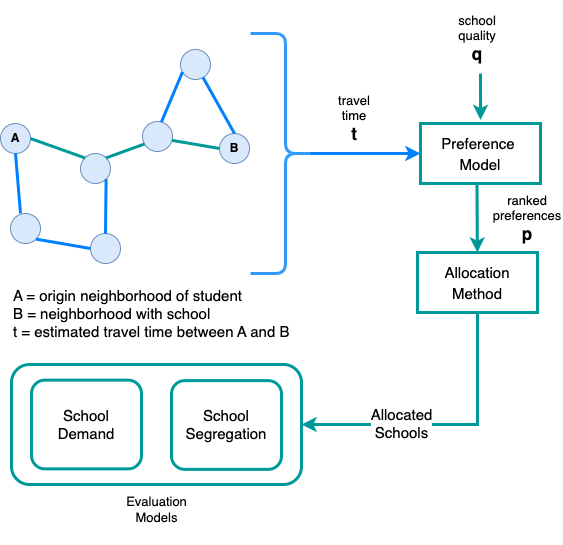

The diagram above was exported from draw.io. Its source (the exported page's mxGraphModel, read from the mxfile embedded in the PNG):
<mxGraphModel dx="946" dy="646" grid="1" gridSize="10" guides="1" tooltips="1" connect="1" arrows="1" fold="1" page="1" pageScale="1" pageWidth="827" pageHeight="1169" math="0" shadow="0">
  <root>
    <mxCell id="0" />
    <mxCell id="1" parent="0" />
    <mxCell id="cYBFh_tVcojCBJkTQnRw-59" value="" style="rounded=1;whiteSpace=wrap;html=1;fontSize=15;strokeColor=#009999;strokeWidth=3;fillColor=none;" vertex="1" parent="1">
      <mxGeometry x="71" y="411" width="290" height="120" as="geometry" />
    </mxCell>
    <mxCell id="cYBFh_tVcojCBJkTQnRw-7" value="" style="ellipse;whiteSpace=wrap;html=1;aspect=fixed;fillColor=#dae8fc;strokeColor=#6c8ebf;" vertex="1" parent="1">
      <mxGeometry x="70" y="260" width="30" height="30" as="geometry" />
    </mxCell>
    <mxCell id="cYBFh_tVcojCBJkTQnRw-8" value="" style="ellipse;whiteSpace=wrap;html=1;aspect=fixed;fillColor=#dae8fc;strokeColor=#6c8ebf;" vertex="1" parent="1">
      <mxGeometry x="140" y="200" width="30" height="30" as="geometry" />
    </mxCell>
    <mxCell id="cYBFh_tVcojCBJkTQnRw-10" value="" style="ellipse;whiteSpace=wrap;html=1;aspect=fixed;fillColor=#dae8fc;strokeColor=#6c8ebf;" vertex="1" parent="1">
      <mxGeometry x="150" y="280" width="30" height="30" as="geometry" />
    </mxCell>
    <mxCell id="cYBFh_tVcojCBJkTQnRw-11" value="" style="endArrow=none;html=1;rounded=0;strokeColor=#007FFF;strokeWidth=3;exitX=1;exitY=1;exitDx=0;exitDy=0;entryX=0;entryY=0.5;entryDx=0;entryDy=0;" edge="1" parent="1" source="cYBFh_tVcojCBJkTQnRw-7" target="cYBFh_tVcojCBJkTQnRw-10">
      <mxGeometry width="50" height="50" relative="1" as="geometry">
        <mxPoint x="110" y="275" as="sourcePoint" />
        <mxPoint x="160" y="300" as="targetPoint" />
      </mxGeometry>
    </mxCell>
    <mxCell id="cYBFh_tVcojCBJkTQnRw-12" value="" style="endArrow=none;html=1;rounded=0;strokeColor=#007FFF;strokeWidth=3;exitX=1;exitY=1;exitDx=0;exitDy=0;entryX=0.5;entryY=0;entryDx=0;entryDy=0;" edge="1" parent="1" source="cYBFh_tVcojCBJkTQnRw-8" target="cYBFh_tVcojCBJkTQnRw-10">
      <mxGeometry width="50" height="50" relative="1" as="geometry">
        <mxPoint x="105.60660171779818" y="295.6066017177982" as="sourcePoint" />
        <mxPoint x="160" y="305" as="targetPoint" />
      </mxGeometry>
    </mxCell>
    <mxCell id="cYBFh_tVcojCBJkTQnRw-13" value="" style="group;rotation=-165;" vertex="1" connectable="0" parent="1">
      <mxGeometry x="210" y="100" width="110" height="110" as="geometry" />
    </mxCell>
    <mxCell id="cYBFh_tVcojCBJkTQnRw-1" value="" style="ellipse;whiteSpace=wrap;html=1;aspect=fixed;fillColor=#dae8fc;strokeColor=#6c8ebf;rotation=-255;" vertex="1" parent="cYBFh_tVcojCBJkTQnRw-13">
      <mxGeometry x="30" y="-4" width="30" height="30" as="geometry" />
    </mxCell>
    <mxCell id="cYBFh_tVcojCBJkTQnRw-2" value="B" style="ellipse;whiteSpace=wrap;html=1;aspect=fixed;fillColor=#dae8fc;strokeColor=#6c8ebf;rotation=0;fontStyle=1" vertex="1" parent="cYBFh_tVcojCBJkTQnRw-13">
      <mxGeometry x="69" y="80" width="30" height="30" as="geometry" />
    </mxCell>
    <mxCell id="cYBFh_tVcojCBJkTQnRw-3" value="" style="endArrow=none;html=1;rounded=0;entryX=0.5;entryY=0;entryDx=0;entryDy=0;strokeColor=#007FFF;strokeWidth=3;exitX=1;exitY=0;exitDx=0;exitDy=0;" edge="1" parent="cYBFh_tVcojCBJkTQnRw-13" source="cYBFh_tVcojCBJkTQnRw-1" target="cYBFh_tVcojCBJkTQnRw-2">
      <mxGeometry width="50" height="50" relative="1" as="geometry">
        <mxPoint x="63" y="27" as="sourcePoint" />
        <mxPoint x="-153" y="273" as="targetPoint" />
      </mxGeometry>
    </mxCell>
    <mxCell id="cYBFh_tVcojCBJkTQnRw-4" value="" style="ellipse;whiteSpace=wrap;html=1;aspect=fixed;fillColor=#dae8fc;strokeColor=#6c8ebf;rotation=-255;" vertex="1" parent="cYBFh_tVcojCBJkTQnRw-13">
      <mxGeometry x="-8" y="68" width="30" height="30" as="geometry" />
    </mxCell>
    <mxCell id="cYBFh_tVcojCBJkTQnRw-5" value="" style="endArrow=none;html=1;rounded=0;strokeColor=#007FFF;strokeWidth=3;exitX=1;exitY=1;exitDx=0;exitDy=0;entryX=0;entryY=0.5;entryDx=0;entryDy=0;" edge="1" parent="cYBFh_tVcojCBJkTQnRw-13" source="cYBFh_tVcojCBJkTQnRw-1" target="cYBFh_tVcojCBJkTQnRw-4">
      <mxGeometry width="50" height="50" relative="1" as="geometry">
        <mxPoint x="39" y="35" as="sourcePoint" />
        <mxPoint x="3" y="77" as="targetPoint" />
      </mxGeometry>
    </mxCell>
    <mxCell id="cYBFh_tVcojCBJkTQnRw-6" value="" style="endArrow=none;html=1;rounded=0;strokeColor=#009999;strokeWidth=3;exitX=0;exitY=0.5;exitDx=0;exitDy=0;entryX=0.5;entryY=0;entryDx=0;entryDy=0;" edge="1" parent="cYBFh_tVcojCBJkTQnRw-13" source="cYBFh_tVcojCBJkTQnRw-2" target="cYBFh_tVcojCBJkTQnRw-4">
      <mxGeometry width="50" height="50" relative="1" as="geometry">
        <mxPoint x="21" y="26" as="sourcePoint" />
        <mxPoint x="-2" y="77" as="targetPoint" />
      </mxGeometry>
    </mxCell>
    <mxCell id="cYBFh_tVcojCBJkTQnRw-14" value="A" style="ellipse;whiteSpace=wrap;html=1;aspect=fixed;fillColor=#dae8fc;strokeColor=#6c8ebf;fontStyle=1" vertex="1" parent="1">
      <mxGeometry x="60" y="170" width="30" height="30" as="geometry" />
    </mxCell>
    <mxCell id="cYBFh_tVcojCBJkTQnRw-15" value="" style="endArrow=none;html=1;rounded=0;strokeColor=#007FFF;strokeWidth=3;exitX=0.5;exitY=1;exitDx=0;exitDy=0;" edge="1" parent="1" source="cYBFh_tVcojCBJkTQnRw-14">
      <mxGeometry width="50" height="50" relative="1" as="geometry">
        <mxPoint x="105.60660171779818" y="295.6066017177982" as="sourcePoint" />
        <mxPoint x="80" y="260" as="targetPoint" />
      </mxGeometry>
    </mxCell>
    <mxCell id="cYBFh_tVcojCBJkTQnRw-16" value="" style="endArrow=none;html=1;rounded=0;strokeColor=#009999;strokeWidth=3;exitX=1;exitY=0.5;exitDx=0;exitDy=0;entryX=0;entryY=0;entryDx=0;entryDy=0;" edge="1" parent="1" source="cYBFh_tVcojCBJkTQnRw-14" target="cYBFh_tVcojCBJkTQnRw-8">
      <mxGeometry width="50" height="50" relative="1" as="geometry">
        <mxPoint x="85" y="210" as="sourcePoint" />
        <mxPoint x="90" y="270" as="targetPoint" />
      </mxGeometry>
    </mxCell>
    <mxCell id="cYBFh_tVcojCBJkTQnRw-17" value="" style="endArrow=none;html=1;rounded=0;strokeColor=#009999;strokeWidth=3;exitX=1;exitY=0;exitDx=0;exitDy=0;entryX=1;entryY=1;entryDx=0;entryDy=0;" edge="1" parent="1" source="cYBFh_tVcojCBJkTQnRw-8" target="cYBFh_tVcojCBJkTQnRw-4">
      <mxGeometry width="50" height="50" relative="1" as="geometry">
        <mxPoint x="100" y="195" as="sourcePoint" />
        <mxPoint x="154.39339828220182" y="214.39339828220182" as="targetPoint" />
      </mxGeometry>
    </mxCell>
    <mxCell id="cYBFh_tVcojCBJkTQnRw-19" value="" style="shape=curlyBracket;whiteSpace=wrap;html=1;rounded=1;flipH=1;strokeWidth=3;strokeColor=#3399FF;fillColor=#808080;" vertex="1" parent="1">
      <mxGeometry x="310" y="80" width="70" height="240" as="geometry" />
    </mxCell>
    <mxCell id="cYBFh_tVcojCBJkTQnRw-20" value="" style="endArrow=classic;html=1;rounded=0;strokeColor=#007FFF;strokeWidth=3;" edge="1" parent="1">
      <mxGeometry width="50" height="50" relative="1" as="geometry">
        <mxPoint x="370" y="200" as="sourcePoint" />
        <mxPoint x="480" y="200" as="targetPoint" />
      </mxGeometry>
    </mxCell>
    <mxCell id="cYBFh_tVcojCBJkTQnRw-21" value="&lt;p style=&quot;&quot;&gt;&lt;font style=&quot;&quot;&gt;&lt;font style=&quot;font-size: 13px;&quot;&gt;travel &lt;br&gt;time&lt;/font&gt;&lt;br&gt;&lt;/font&gt;&lt;span style=&quot;font-size: 17px; background-color: initial;&quot;&gt;&lt;b&gt;t&lt;/b&gt;&lt;/span&gt;&lt;/p&gt;" style="text;html=1;strokeColor=none;fillColor=none;align=center;verticalAlign=middle;whiteSpace=wrap;rounded=0;" vertex="1" parent="1">
      <mxGeometry x="379" y="130" width="70" height="70" as="geometry" />
    </mxCell>
    <mxCell id="cYBFh_tVcojCBJkTQnRw-23" value="&lt;font style=&quot;font-size: 15px;&quot;&gt;Preference&amp;nbsp;&lt;br&gt;Model&lt;/font&gt;" style="rounded=0;whiteSpace=wrap;html=1;fontSize=17;strokeColor=#009999;strokeWidth=3;fillColor=none;" vertex="1" parent="1">
      <mxGeometry x="480" y="170" width="120" height="60" as="geometry" />
    </mxCell>
    <mxCell id="cYBFh_tVcojCBJkTQnRw-25" value="" style="endArrow=classic;html=1;rounded=0;strokeColor=#009999;strokeWidth=3;entryX=0.317;entryY=-0.058;entryDx=0;entryDy=0;entryPerimeter=0;" edge="1" parent="1">
      <mxGeometry width="50" height="50" relative="1" as="geometry">
        <mxPoint x="540" y="120" as="sourcePoint" />
        <mxPoint x="540.04" y="166.51999999999998" as="targetPoint" />
      </mxGeometry>
    </mxCell>
    <mxCell id="cYBFh_tVcojCBJkTQnRw-27" value="&lt;p style=&quot;&quot;&gt;&lt;span style=&quot;font-size: 13px;&quot;&gt;school&lt;/span&gt;&lt;br&gt;&lt;span style=&quot;font-size: 13px;&quot;&gt;quality&lt;/span&gt;&lt;br&gt;&lt;font style=&quot;font-size: 17px;&quot;&gt;&lt;b&gt;q&lt;/b&gt;&lt;/font&gt;&lt;/p&gt;" style="text;html=1;strokeColor=none;fillColor=none;align=center;verticalAlign=middle;whiteSpace=wrap;rounded=0;" vertex="1" parent="1">
      <mxGeometry x="502" y="50" width="70" height="70" as="geometry" />
    </mxCell>
    <mxCell id="cYBFh_tVcojCBJkTQnRw-60" style="edgeStyle=orthogonalEdgeStyle;rounded=0;orthogonalLoop=1;jettySize=auto;html=1;exitX=0.5;exitY=1;exitDx=0;exitDy=0;entryX=1;entryY=0.5;entryDx=0;entryDy=0;fontSize=15;strokeColor=#009999;strokeWidth=3;" edge="1" parent="1" source="cYBFh_tVcojCBJkTQnRw-28" target="cYBFh_tVcojCBJkTQnRw-59">
      <mxGeometry relative="1" as="geometry" />
    </mxCell>
    <mxCell id="cYBFh_tVcojCBJkTQnRw-61" value="Allocated&lt;br&gt;Schools" style="edgeLabel;html=1;align=center;verticalAlign=middle;resizable=0;points=[];fontSize=15;" vertex="1" connectable="0" parent="cYBFh_tVcojCBJkTQnRw-60">
      <mxGeometry x="0.4722" y="-2" relative="1" as="geometry">
        <mxPoint x="23" as="offset" />
      </mxGeometry>
    </mxCell>
    <mxCell id="cYBFh_tVcojCBJkTQnRw-28" value="&lt;font style=&quot;font-size: 15px;&quot;&gt;Allocation&lt;br&gt;Method&lt;/font&gt;" style="rounded=0;whiteSpace=wrap;html=1;fontSize=17;strokeColor=#009999;strokeWidth=3;fillColor=none;" vertex="1" parent="1">
      <mxGeometry x="477" y="299" width="120" height="60" as="geometry" />
    </mxCell>
    <mxCell id="cYBFh_tVcojCBJkTQnRw-29" value="" style="endArrow=classic;html=1;rounded=0;strokeColor=#009999;strokeWidth=3;" edge="1" parent="1" target="cYBFh_tVcojCBJkTQnRw-28">
      <mxGeometry width="50" height="50" relative="1" as="geometry">
        <mxPoint x="536.5" y="230" as="sourcePoint" />
        <mxPoint x="536.54" y="276.52" as="targetPoint" />
      </mxGeometry>
    </mxCell>
    <mxCell id="cYBFh_tVcojCBJkTQnRw-30" value="&lt;p style=&quot;&quot;&gt;&lt;span style=&quot;font-size: 13px;&quot;&gt;ranked preferences&lt;/span&gt;&lt;br&gt;&lt;font style=&quot;font-size: 17px;&quot;&gt;&lt;b&gt;p&lt;/b&gt;&lt;/font&gt;&lt;/p&gt;" style="text;html=1;strokeColor=none;fillColor=none;align=center;verticalAlign=middle;whiteSpace=wrap;rounded=0;" vertex="1" parent="1">
      <mxGeometry x="552" y="230" width="70" height="70" as="geometry" />
    </mxCell>
    <mxCell id="cYBFh_tVcojCBJkTQnRw-46" value="&lt;font style=&quot;font-size: 15px;&quot;&gt;School&lt;br&gt;Segregation&lt;/font&gt;" style="rounded=1;whiteSpace=wrap;html=1;fontSize=13;strokeColor=#009999;strokeWidth=3;fillColor=none;" vertex="1" parent="1">
      <mxGeometry x="231" y="427.12" width="110" height="88.75" as="geometry" />
    </mxCell>
    <mxCell id="cYBFh_tVcojCBJkTQnRw-48" value="&lt;p style=&quot;&quot;&gt;&lt;span style=&quot;font-size: 13px;&quot;&gt;Evaluation Models&lt;/span&gt;&lt;/p&gt;" style="text;html=1;strokeColor=none;fillColor=none;align=center;verticalAlign=middle;whiteSpace=wrap;rounded=0;" vertex="1" parent="1">
      <mxGeometry x="168.5" y="521" width="95" height="70" as="geometry" />
    </mxCell>
    <mxCell id="cYBFh_tVcojCBJkTQnRw-58" value="&lt;font style=&quot;font-size: 15px;&quot;&gt;School&lt;br&gt;Demand&lt;br&gt;&lt;/font&gt;" style="rounded=1;whiteSpace=wrap;html=1;fontSize=13;strokeColor=#009999;strokeWidth=3;fillColor=none;" vertex="1" parent="1">
      <mxGeometry x="91" y="426.63" width="110" height="88.75" as="geometry" />
    </mxCell>
    <mxCell id="cYBFh_tVcojCBJkTQnRw-62" value="&lt;p style=&quot;font-size: 15px;&quot;&gt;&lt;span style=&quot;&quot;&gt;A = origin neighborhood of student&lt;br&gt;B = neighborhood with school&lt;br&gt;&lt;/span&gt;&lt;span style=&quot;background-color: initial;&quot;&gt;t = estimated travel time between A and B&lt;/span&gt;&lt;/p&gt;&lt;p&gt;&lt;/p&gt;" style="text;html=1;strokeColor=none;fillColor=none;align=left;verticalAlign=middle;whiteSpace=wrap;rounded=0;" vertex="1" parent="1">
      <mxGeometry x="71" y="330" width="319" height="60" as="geometry" />
    </mxCell>
  </root>
</mxGraphModel>